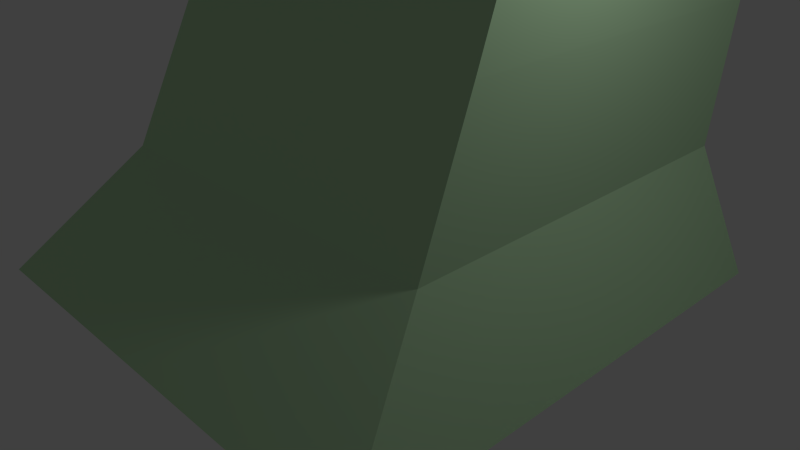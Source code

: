 # Source: Massive_Tree.blend  (saved by Blender 2.68.0; exported with 4.5.12 LTS)
import bpy
from mathutils import Matrix  # noqa: F401  (used for matrix-valued properties, if any)

bpy.ops.wm.read_factory_settings(use_empty=True)
scene = bpy.context.scene
scene.name = 'Scene'

# ---- collections
col_collection_1 = bpy.data.collections.new('Collection 1'); scene.collection.children.link(col_collection_1)

# ---- materials (node trees are filled in below, after node groups)
mat_very_back_massive_tree = bpy.data.materials.new('Very back massive tree')
mat_very_back_massive_tree.alpha_threshold = 0.0
mat_very_back_massive_tree.use_transparent_shadow = False
mat_very_back_massive_tree.diffuse_color = (0.5345, 0.8, 0.4869, 1.0)
mat_very_back_massive_tree.roughness = 0.5
mat_very_back_massive_tree.line_color = (0.0, 0.0, 0.0, 1.0)

# ---- material node trees

# ---- world
world_world = bpy.data.worlds.new('World'); scene.world = world_world
world_world.color = (0.05088, 0.05088, 0.05088)
world_world.use_sun_shadow = False
world_world.sun_shadow_jitter_overblur = 0.0
world_world.cycles.sampling_method = 'MANUAL'
world_world.cycles.sample_map_resolution = 256

# ---- cameras
cam_camera = bpy.data.cameras.new('Camera')
cam_camera.clip_end = 100.0
cam_camera.lens = 35.0
cam_camera.sensor_width = 32.0
cam_camera.sensor_height = 18.0
cam_camera.ortho_scale = 7.314
cam_camera.dof.focus_distance = 0.0
cam_camera.dof.aperture_fstop = 128.0

# ---- lights
light_lamp = bpy.data.lights.new('Lamp', 'POINT')
light_lamp.transmission_factor = 0.0
light_lamp.cutoff_distance = 30.0
light_lamp.energy = 100.0
light_lamp.shadow_buffer_clip_start = 1.001
light_lamp.shadow_soft_size = 0.1
light_lamp.shadow_maximum_resolution = 0.006
light_lamp.use_absolute_resolution = True
light_lamp.cycles.use_multiple_importance_sampling = False

# ---- meshes
me_cube = bpy.data.meshes.new('Cube')
me_cube.from_pydata([(0.6718, 0.6718, -0.05143), (0.6718, -0.6718, -0.05143), (-0.6718, -0.6718, -0.05143), (-0.6718, 0.6718, -0.05143), (0.4161, 0.8025, 1.451), (0.4161, -0.02975, 1.451), (-0.4161, -0.02975, 1.451), (-0.4161, 0.8025, 1.451), (0.6718, -6.533e-08, -0.05143), (3.553e-08, 0.6718, -0.05143), (0.5164, 0.6889, 0.255), (-9.513e-08, -0.6718, -0.05143), (0.5164, -0.344, 0.255), (-0.6718, 6.533e-08, -0.05143), (-0.5164, -0.344, 0.255), (-0.5164, 0.6889, 0.255), (0.4161, 0.3864, 1.451), (1.076e-07, 0.8025, 1.451), (-2.566e-07, -0.02975, 1.451), (-0.4161, 0.3864, 1.451), (8.85e-08, 0.6889, 0.255), (-0.5164, 0.1724, 0.255), (-2.128e-07, -0.344, 0.255), (0.5164, 0.1724, 0.255), (0.4161, 0.8689, 2.171), (-2.98e-08, 0.0, -0.05143), (0.4914, 0.8102, 0.612), (0.4663, 0.8965, 0.8917), (0.4412, 0.8939, 1.171), (0.4914, -0.1726, 0.612), (0.4663, -0.03609, 0.8917), (0.4412, 0.01151, 1.171), (-0.4914, -0.1726, 0.612), (-0.4663, -0.03609, 0.8917), (-0.4412, 0.01151, 1.171), (-0.4914, 0.8102, 0.612), (-0.4663, 0.8965, 0.8917), (-0.4412, 0.8939, 1.171), (9.327e-08, 0.8102, 0.612), (9.805e-08, 0.8965, 0.8917), (1.028e-07, 0.8939, 1.171), (-0.4412, 0.4527, 1.171), (-0.4663, 0.4302, 0.8917), (-0.4914, 0.3188, 0.612), (-2.457e-07, 0.01151, 1.171), (-2.347e-07, -0.03609, 0.8917), (-2.238e-07, -0.1726, 0.612), (0.4412, 0.4527, 1.171), (0.4663, 0.4302, 0.8917), (0.4914, 0.3188, 0.612), (0.4161, 0.8025, 1.749), (0.4161, -0.02975, 1.749), (-0.4161, -0.02975, 1.749), (-0.4161, 0.8025, 1.749), (0.4161, 0.3864, 1.749), (1.076e-07, 0.8025, 1.749), (-2.566e-07, -0.02975, 1.749), (-0.4161, 0.3864, 1.749), (0.4161, 1.005, 2.665), (0.4161, 0.03658, 2.171), (-0.4161, 0.03658, 2.171), (-0.4161, 0.8689, 2.171), (0.4161, 0.4527, 2.171), (1.076e-07, 0.8689, 2.171), (-2.566e-07, 0.03658, 2.171), (-0.4161, 0.4527, 2.171), (0.4161, 1.096, 3.289), (0.4161, 0.1728, 2.665), (-0.4161, 0.1728, 2.665), (-0.4161, 1.005, 2.665), (0.4161, 0.589, 2.665), (1.076e-07, 1.005, 2.665), (-2.566e-07, 0.1728, 2.665), (-0.4161, 0.589, 2.665), (0.4161, 1.096, 4.197), (0.4161, 0.2635, 3.289), (-0.4161, 0.2635, 3.289), (-0.4161, 1.096, 3.289), (0.4161, 0.6796, 3.289), (1.076e-07, 1.096, 3.289), (-2.566e-07, 0.2635, 3.289), (-0.4161, 0.6796, 3.289), (0.4161, 0.9376, 5.034), (0.4161, 0.2635, 4.197), (-0.4161, 0.2635, 4.197), (-0.4161, 1.096, 4.197), (0.4161, 0.6796, 4.197), (1.076e-07, 1.096, 4.197), (-2.566e-07, 0.2635, 4.197), (-0.4161, 0.6796, 4.197), (0.4161, 0.1053, 5.034), (-0.4161, 0.1053, 5.034), (-0.4161, 0.9376, 5.034), (0.4161, 0.5215, 5.034), (1.076e-07, 0.9376, 5.034), (-2.566e-07, 0.1053, 5.034), (-0.4161, 0.5215, 5.034), (0.4161, 0.6877, 11.03), (0.4161, -0.1446, 11.03), (-0.4161, -0.1446, 11.03), (-0.4161, 0.6877, 11.03), (0.4161, 0.2715, 11.03), (1.076e-07, 0.6877, 11.03), (-2.566e-07, -0.1446, 11.03), (-0.4161, 0.2715, 11.03), (-7.451e-08, 0.2715, 11.03)], [], [(25, 11, 2, 13), (16, 4, 50, 54), (47, 16, 5, 31), (44, 18, 6, 34), (41, 19, 7, 37), (20, 9, 3, 15), (38, 20, 15, 35), (26, 10, 20, 38), (10, 0, 9, 20), (13, 21, 15, 3), (2, 14, 21, 13), (34, 6, 19, 41), (11, 22, 14, 2), (1, 12, 22, 11), (31, 5, 18, 44), (8, 23, 12, 1), (0, 10, 23, 8), (28, 4, 16, 47), (4, 17, 55, 50), (18, 5, 51, 56), (19, 6, 52, 57), (9, 25, 13, 3), (0, 8, 25, 9), (8, 1, 11, 25), (10, 26, 49, 23), (26, 27, 48, 49), (27, 28, 47, 48), (12, 29, 46, 22), (29, 30, 45, 46), (30, 31, 44, 45), (14, 32, 43, 21), (32, 33, 42, 43), (33, 34, 41, 42), (4, 28, 40, 17), (28, 27, 39, 40), (27, 26, 38, 39), (17, 40, 37, 7), (40, 39, 36, 37), (39, 38, 35, 36), (21, 43, 35, 15), (43, 42, 36, 35), (42, 41, 37, 36), (22, 46, 32, 14), (46, 45, 33, 32), (45, 44, 34, 33), (23, 49, 29, 12), (49, 48, 30, 29), (48, 47, 31, 30), (54, 50, 24, 62), (50, 55, 63, 24), (56, 51, 59, 64), (57, 52, 60, 65), (7, 19, 57, 53), (6, 18, 56, 52), (17, 7, 53, 55), (5, 16, 54, 51), (62, 24, 58, 70), (24, 63, 71, 58), (64, 59, 67, 72), (65, 60, 68, 73), (53, 57, 65, 61), (52, 56, 64, 60), (55, 53, 61, 63), (51, 54, 62, 59), (70, 58, 66, 78), (58, 71, 79, 66), (72, 67, 75, 80), (73, 68, 76, 81), (61, 65, 73, 69), (60, 64, 72, 68), (63, 61, 69, 71), (59, 62, 70, 67), (78, 66, 74, 86), (66, 79, 87, 74), (80, 75, 83, 88), (81, 76, 84, 89), (69, 73, 81, 77), (68, 72, 80, 76), (71, 69, 77, 79), (67, 70, 78, 75), (86, 74, 82, 93), (74, 87, 94, 82), (88, 83, 90, 95), (89, 84, 91, 96), (77, 81, 89, 85), (76, 80, 88, 84), (79, 77, 85, 87), (75, 78, 86, 83), (95, 90, 98, 103), (92, 96, 104, 100), (90, 93, 101, 98), (96, 91, 99, 104), (85, 89, 96, 92), (84, 88, 95, 91), (87, 85, 92, 94), (83, 86, 93, 90), (105, 104, 99, 103), (101, 105, 103, 98), (97, 102, 105, 101), (102, 100, 104, 105), (91, 95, 103, 99), (82, 94, 102, 97), (94, 92, 100, 102), (93, 82, 97, 101)])
me_cube.materials.append(mat_very_back_massive_tree)
me_cube.use_remesh_preserve_volume = False
me_cube.use_remesh_preserve_attributes = False
me_cube.use_mirror_vertex_groups = False
me_cube.update()

# ---- objects
ob_cube = bpy.data.objects.new('Cube', me_cube)
ob_lamp = bpy.data.objects.new('Lamp', light_lamp)
ob_camera = bpy.data.objects.new('Camera', cam_camera)

# ---- transforms, parenting, visibility, modifiers, constraints
ob_cube.location = (0.0, 0.0, 0.0)
ob_cube.scale = (4.927, 4.927, 4.927)
ob_cube.lock_rotations_4d = False
ob_cube.empty_display_type = 'ARROWS'
ob_cube.lineart.crease_threshold = 0.0
ob_lamp.location = (4.076, 1.005, 5.904)
ob_lamp.rotation_euler = (0.6503, 0.05522, 1.866)
ob_lamp.lock_rotations_4d = False
ob_lamp.empty_display_type = 'ARROWS'
ob_lamp.color = (0.0, 0.0, 0.0, 0.0)
ob_lamp.lineart.crease_threshold = 0.0
ob_camera.location = (7.481, -6.508, 5.344)
ob_camera.rotation_euler = (1.109, 0.01082, 0.8149)
ob_camera.lock_rotations_4d = False
ob_camera.empty_display_type = 'ARROWS'
ob_camera.color = (0.0, 0.0, 0.0, 0.0)
ob_camera.display_type = 'WIRE'
ob_camera.lineart.crease_threshold = 0.0

# ---- collection membership
col_collection_1.objects.link(ob_cube)
col_collection_1.objects.link(ob_lamp)
col_collection_1.objects.link(ob_camera)

# ---- scene / render settings (as saved in the file)
scene.camera = ob_camera
scene.frame_start = 1; scene.frame_end = 250; scene.frame_set(1)
scene.render.engine = 'BLENDER_EEVEE_NEXT'
scene.render.resolution_percentage = 50
scene.render.dither_intensity = 0.0
scene.cycles.use_denoising = False
scene.cycles.samples = 10
scene.cycles.sampling_pattern = 'TABULATED_SOBOL'
scene.cycles.light_sampling_threshold = 0.0
scene.cycles.use_adaptive_sampling = False
scene.cycles.use_light_tree = False
scene.cycles.blur_glossy = 0.0
scene.cycles.volume_bounces = 1
scene.cycles.pixel_filter_type = 'GAUSSIAN'
scene.cycles.sample_clamp_indirect = 0.0
scene.view_settings.view_transform = 'Standard'
bpy.context.view_layer.update()

